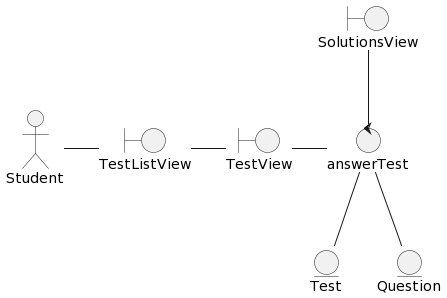

The diagram above was rendered by PlantUML. Its source (embedded in the PNG):
@startuml
actor Student as Estudiante
boundary "TestListView" as test_list
boundary "TestView" as responder_examen
boundary "SolutionsView" as soluciones
control "answerTest" as controlador 
entity Test as examen
entity Question as pregunta

Estudiante -r- test_list
test_list -r- responder_examen
responder_examen -r- controlador
controlador -u- soluciones
controlador -- examen
controlador -- pregunta
@enduml